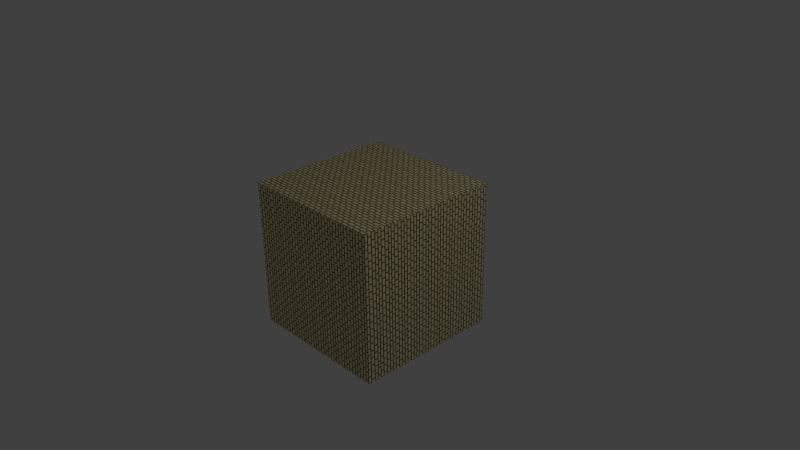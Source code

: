 # Source: untitled.blend  (saved by Blender 2.76.0; exported with 4.5.12 LTS)
import bpy
from mathutils import Matrix  # noqa: F401  (used for matrix-valued properties, if any)

bpy.ops.wm.read_factory_settings(use_empty=True)
scene = bpy.context.scene
scene.name = 'Scene'

# ---- collections
col_collection_1 = bpy.data.collections.new('Collection 1'); scene.collection.children.link(col_collection_1)

# ---- images (referenced by path relative to the original .blend; pixels are not part of the script)
import os
ASSET_DIR = os.environ.get("B2B_ASSET_DIR", "")  # directory of the original .blend (textures are referenced by path, not embedded)
HERE = os.path.dirname(os.path.abspath(__file__))  # packed textures are extracted next to this script under _unpacked/

def load_image(name, relpath, width, height, colorspace="sRGB"):
    """Load a texture the original file referenced (path relative to the .blend, or extracted next to this script)."""
    p = next((c for c in (os.path.join(HERE, relpath), os.path.join(ASSET_DIR, relpath)) if relpath and os.path.exists(c)), "")
    if p:
        img = bpy.data.images.load(p, check_existing=True)
        img.name = name
    else:  # same state as the original file: an image datablock whose file is absent (Cycles renders it pink)
        img = bpy.data.images.new(name, width, height)
        img.source = "FILE"
        img.filepath = "//" + (relpath or name)
    img.colorspace_settings.name = colorspace
    return img
img_tiled_texture_example_png = load_image('Tiled Texture Example.png', '_unpacked/Tiled_Texture_Example.203b6b9d.png', 1024, 1024, 'sRGB')

# ---- materials (node trees are filled in below, after node groups)
mat_tiled_texture = bpy.data.materials.new('Tiled Texture')
mat_tiled_texture.alpha_threshold = 0.0
mat_tiled_texture.roughness = 0.5
mat_tiled_texture.line_color = (0.0, 0.0, 0.0, 1.0)

# ---- material node trees
mat_tiled_texture.use_nodes = True; mat_tiled_texture.node_tree.nodes.clear()
_N = mat_tiled_texture.node_tree.nodes; _L = mat_tiled_texture.node_tree.links
n0 = _N.new('ShaderNodeOutputMaterial'); n0.name = 'Material Output'; n0.location = (792, 321)
n1 = _N.new('ShaderNodeBsdfDiffuse'); n1.name = 'Diffuse BSDF'; n1.location = (579, 328)
n2 = _N.new('ShaderNodeTexImage'); n2.name = 'Image Texture'; n2.location = (375, 372)
n2.width = 140
n2.image = img_tiled_texture_example_png
n3 = _N.new('ShaderNodeTexCoord'); n3.name = 'Texture Coordinate'; n3.location = (-245, 345)
n4 = _N.new('ShaderNodeMapping'); n4.name = 'Mapping'; n4.location = (-25, 367)
n4.inputs[3].default_value = (10.0, 10.0, 1.0)
_L.new(n1.outputs[0], n0.inputs[0])
_L.new(n3.outputs[2], n4.inputs[0])
_L.new(n2.outputs[0], n1.inputs[0])
_L.new(n4.outputs[0], n2.inputs[0])
n0.is_active_output = True

# ---- world
world_world = bpy.data.worlds.new('World'); scene.world = world_world
world_world.color = (0.05088, 0.05088, 0.05088)
world_world.use_sun_shadow = False
world_world.sun_shadow_jitter_overblur = 0.0
world_world.cycles.sampling_method = 'MANUAL'
world_world.cycles.sample_map_resolution = 256

# ---- cameras
cam_camera = bpy.data.cameras.new('Camera')
cam_camera.clip_end = 100.0
cam_camera.lens = 35.0
cam_camera.sensor_width = 32.0
cam_camera.sensor_height = 18.0
cam_camera.ortho_scale = 7.314
cam_camera.dof.focus_distance = 0.0

# ---- lights
light_lamp = bpy.data.lights.new('Lamp', 'POINT')
light_lamp.transmission_factor = 0.0
light_lamp.cutoff_distance = 30.0
light_lamp.energy = 100.0
light_lamp.shadow_buffer_clip_start = 1.001
light_lamp.shadow_soft_size = 0.1
light_lamp.shadow_maximum_resolution = 0.006
light_lamp.use_absolute_resolution = True
light_lamp.cycles.use_multiple_importance_sampling = False

# ---- meshes
me_cube = bpy.data.meshes.new('Cube')
me_cube.from_pydata([(1.0, 1.0, -1.0), (1.0, -1.0, -1.0), (-1.0, -1.0, -1.0), (-1.0, 1.0, -1.0), (1.0, 1.0, 1.0), (1.0, -1.0, 1.0), (-1.0, -1.0, 1.0), (-1.0, 1.0, 1.0)], [], [(0, 1, 2, 3), (4, 7, 6, 5), (0, 4, 5, 1), (1, 5, 6, 2), (2, 6, 7, 3), (4, 0, 3, 7)])
_uv = me_cube.uv_layers.new(name='UVMap')
_uv.uv.foreach_set('vector', [0.0, 0.0, 1.0, 0.0, 1.0, 1.0, 0.0, 1.0, 0.0, 0.0, 1.0, 0.0, 1.0, 1.0, 0.0, 1.0, 0.0, 0.0, 1.0, 0.0, 1.0, 1.0, 0.0, 1.0, 0.0, 0.0, 1.0, 0.0, 1.0, 1.0, 0.0, 1.0, 0.0, 0.0, 1.0, 0.0, 1.0, 1.0, 0.0, 1.0, 0.0, 0.0, 1.0, 0.0, 1.0, 1.0, 0.0, 1.0])
me_cube.materials.append(mat_tiled_texture)
me_cube.use_remesh_preserve_volume = False
me_cube.use_remesh_preserve_attributes = False
me_cube.use_mirror_vertex_groups = False
me_cube.update()

# ---- objects
ob_cube = bpy.data.objects.new('Cube', me_cube)
ob_lamp = bpy.data.objects.new('Lamp', light_lamp)
ob_camera = bpy.data.objects.new('Camera', cam_camera)

# ---- transforms, parenting, visibility, modifiers, constraints
ob_cube.location = (0.0, 0.0, 0.0)
ob_cube.lock_rotations_4d = False
ob_cube.empty_display_type = 'ARROWS'
ob_cube.lineart.crease_threshold = 0.0
ob_lamp.location = (4.076, 1.005, 5.904)
ob_lamp.rotation_euler = (0.6503, 0.05522, 1.866)
ob_lamp.lock_rotations_4d = False
ob_lamp.empty_display_type = 'ARROWS'
ob_lamp.color = (0.0, 0.0, 0.0, 0.0)
ob_lamp.lineart.crease_threshold = 0.0
ob_camera.location = (7.481, -6.508, 5.344)
ob_camera.rotation_euler = (1.109, 0.01082, 0.8149)
ob_camera.lock_rotations_4d = False
ob_camera.empty_display_type = 'ARROWS'
ob_camera.color = (0.0, 0.0, 0.0, 0.0)
ob_camera.display_type = 'WIRE'
ob_camera.lineart.crease_threshold = 0.0

# ---- collection membership
col_collection_1.objects.link(ob_cube)
col_collection_1.objects.link(ob_lamp)
col_collection_1.objects.link(ob_camera)

# ---- scene / render settings (as saved in the file)
scene.camera = ob_camera
scene.frame_start = 1; scene.frame_end = 250; scene.frame_set(1)
scene.render.engine = 'CYCLES'
scene.render.resolution_percentage = 50
scene.render.dither_intensity = 0.0
scene.cycles.use_denoising = False
scene.cycles.samples = 10
scene.cycles.sampling_pattern = 'TABULATED_SOBOL'
scene.cycles.light_sampling_threshold = 0.0
scene.cycles.use_adaptive_sampling = False
scene.cycles.use_light_tree = False
scene.cycles.blur_glossy = 0.0
scene.cycles.pixel_filter_type = 'GAUSSIAN'
scene.cycles.sample_clamp_indirect = 0.0
scene.view_settings.view_transform = 'Standard'
bpy.context.view_layer.update()
